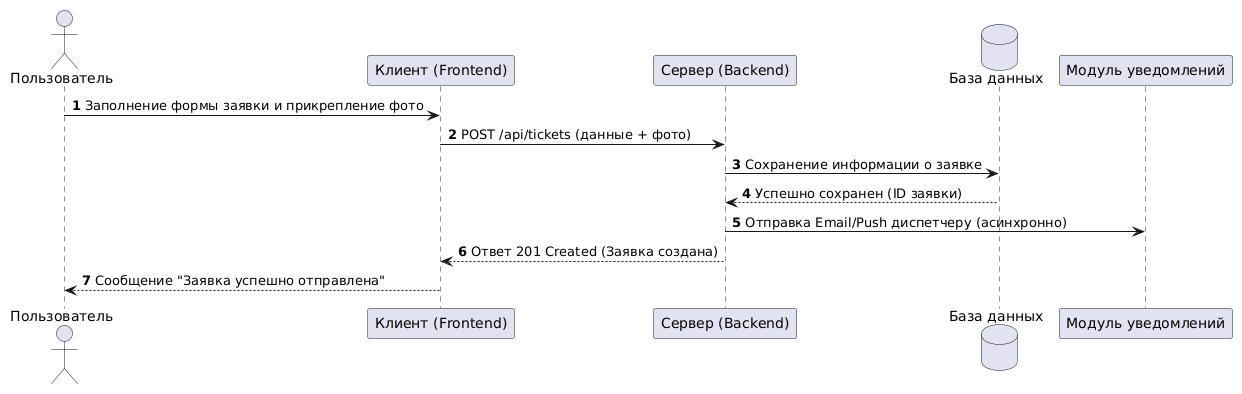

The diagram above was rendered by PlantUML. Its source (embedded in the PNG):
@startuml
autonumber
actor "Пользователь" as User
participant "Клиент (Frontend)" as Front
participant "Сервер (Backend)" as Back
database "База данных" as DB
participant "Модуль уведомлений" as Notify

User -> Front: Заполнение формы заявки и прикрепление фото
Front -> Back: POST /api/tickets (данные + фото)
Back -> DB: Сохранение информации о заявке
DB --> Back: Успешно сохранен (ID заявки)
Back -> Notify: Отправка Email/Push диспетчеру (асинхронно)
Back --> Front: Ответ 201 Created (Заявка создана)
Front --> User: Сообщение "Заявка успешно отправлена"
@enduml